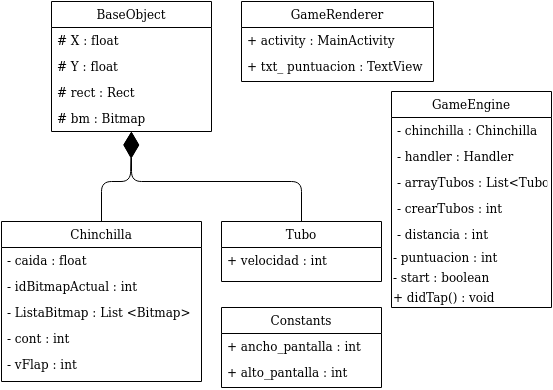

The diagram above was exported from draw.io. Its source (the exported page's mxGraphModel, read from the mxfile embedded in the PNG):
<mxGraphModel dx="1422" dy="801" grid="1" gridSize="10" guides="1" tooltips="1" connect="1" arrows="1" fold="1" page="1" pageScale="1" pageWidth="827" pageHeight="1169" math="0" shadow="0">
  <root>
    <mxCell id="WIyWlLk6GJQsqaUBKTNV-0" />
    <mxCell id="WIyWlLk6GJQsqaUBKTNV-1" parent="WIyWlLk6GJQsqaUBKTNV-0" />
    <mxCell id="zkfFHV4jXpPFQw0GAbJ--17" value="BaseObject" style="swimlane;fontStyle=0;align=center;verticalAlign=top;childLayout=stackLayout;horizontal=1;startSize=26;horizontalStack=0;resizeParent=1;resizeLast=0;collapsible=1;marginBottom=0;rounded=0;shadow=0;strokeWidth=1;" parent="WIyWlLk6GJQsqaUBKTNV-1" vertex="1">
      <mxGeometry x="80" y="40" width="160" height="130" as="geometry">
        <mxRectangle x="550" y="140" width="160" height="26" as="alternateBounds" />
      </mxGeometry>
    </mxCell>
    <mxCell id="zkfFHV4jXpPFQw0GAbJ--18" value="# X : float" style="text;align=left;verticalAlign=top;spacingLeft=4;spacingRight=4;overflow=hidden;rotatable=0;points=[[0,0.5],[1,0.5]];portConstraint=eastwest;" parent="zkfFHV4jXpPFQw0GAbJ--17" vertex="1">
      <mxGeometry y="26" width="160" height="26" as="geometry" />
    </mxCell>
    <mxCell id="zkfFHV4jXpPFQw0GAbJ--19" value="# Y : float" style="text;align=left;verticalAlign=top;spacingLeft=4;spacingRight=4;overflow=hidden;rotatable=0;points=[[0,0.5],[1,0.5]];portConstraint=eastwest;rounded=0;shadow=0;html=0;" parent="zkfFHV4jXpPFQw0GAbJ--17" vertex="1">
      <mxGeometry y="52" width="160" height="26" as="geometry" />
    </mxCell>
    <mxCell id="zkfFHV4jXpPFQw0GAbJ--20" value="# rect : Rect" style="text;align=left;verticalAlign=top;spacingLeft=4;spacingRight=4;overflow=hidden;rotatable=0;points=[[0,0.5],[1,0.5]];portConstraint=eastwest;rounded=0;shadow=0;html=0;" parent="zkfFHV4jXpPFQw0GAbJ--17" vertex="1">
      <mxGeometry y="78" width="160" height="26" as="geometry" />
    </mxCell>
    <mxCell id="zkfFHV4jXpPFQw0GAbJ--21" value="# bm : Bitmap" style="text;align=left;verticalAlign=top;spacingLeft=4;spacingRight=4;overflow=hidden;rotatable=0;points=[[0,0.5],[1,0.5]];portConstraint=eastwest;rounded=0;shadow=0;html=0;" parent="zkfFHV4jXpPFQw0GAbJ--17" vertex="1">
      <mxGeometry y="104" width="160" height="26" as="geometry" />
    </mxCell>
    <mxCell id="PNBoHOhcllvIK_3a39qK-0" value="Chinchilla" style="swimlane;fontStyle=0;align=center;verticalAlign=top;childLayout=stackLayout;horizontal=1;startSize=26;horizontalStack=0;resizeParent=1;resizeLast=0;collapsible=1;marginBottom=0;rounded=0;shadow=0;strokeWidth=1;" vertex="1" parent="WIyWlLk6GJQsqaUBKTNV-1">
      <mxGeometry x="30" y="260" width="200" height="160" as="geometry">
        <mxRectangle x="550" y="140" width="160" height="26" as="alternateBounds" />
      </mxGeometry>
    </mxCell>
    <mxCell id="PNBoHOhcllvIK_3a39qK-1" value="- caida : float" style="text;align=left;verticalAlign=top;spacingLeft=4;spacingRight=4;overflow=hidden;rotatable=0;points=[[0,0.5],[1,0.5]];portConstraint=eastwest;" vertex="1" parent="PNBoHOhcllvIK_3a39qK-0">
      <mxGeometry y="26" width="200" height="26" as="geometry" />
    </mxCell>
    <mxCell id="PNBoHOhcllvIK_3a39qK-2" value="- idBitmapActual : int" style="text;align=left;verticalAlign=top;spacingLeft=4;spacingRight=4;overflow=hidden;rotatable=0;points=[[0,0.5],[1,0.5]];portConstraint=eastwest;rounded=0;shadow=0;html=0;" vertex="1" parent="PNBoHOhcllvIK_3a39qK-0">
      <mxGeometry y="52" width="200" height="26" as="geometry" />
    </mxCell>
    <mxCell id="PNBoHOhcllvIK_3a39qK-3" value="- ListaBitmap : List &lt;Bitmap&gt;" style="text;align=left;verticalAlign=top;spacingLeft=4;spacingRight=4;overflow=hidden;rotatable=0;points=[[0,0.5],[1,0.5]];portConstraint=eastwest;rounded=0;shadow=0;html=0;" vertex="1" parent="PNBoHOhcllvIK_3a39qK-0">
      <mxGeometry y="78" width="200" height="26" as="geometry" />
    </mxCell>
    <mxCell id="PNBoHOhcllvIK_3a39qK-4" value="- cont : int" style="text;align=left;verticalAlign=top;spacingLeft=4;spacingRight=4;overflow=hidden;rotatable=0;points=[[0,0.5],[1,0.5]];portConstraint=eastwest;rounded=0;shadow=0;html=0;" vertex="1" parent="PNBoHOhcllvIK_3a39qK-0">
      <mxGeometry y="104" width="200" height="26" as="geometry" />
    </mxCell>
    <mxCell id="PNBoHOhcllvIK_3a39qK-5" value="- vFlap : int" style="text;align=left;verticalAlign=top;spacingLeft=4;spacingRight=4;overflow=hidden;rotatable=0;points=[[0,0.5],[1,0.5]];portConstraint=eastwest;rounded=0;shadow=0;html=0;" vertex="1" parent="PNBoHOhcllvIK_3a39qK-0">
      <mxGeometry y="130" width="200" height="26" as="geometry" />
    </mxCell>
    <mxCell id="PNBoHOhcllvIK_3a39qK-6" value="" style="endArrow=diamondThin;endFill=1;endSize=24;html=1;exitX=0.5;exitY=0;exitDx=0;exitDy=0;" edge="1" parent="WIyWlLk6GJQsqaUBKTNV-1" source="PNBoHOhcllvIK_3a39qK-0" target="zkfFHV4jXpPFQw0GAbJ--21">
      <mxGeometry width="160" relative="1" as="geometry">
        <mxPoint x="330" y="410" as="sourcePoint" />
        <mxPoint x="490" y="410" as="targetPoint" />
        <Array as="points">
          <mxPoint x="130" y="220" />
          <mxPoint x="159" y="220" />
        </Array>
      </mxGeometry>
    </mxCell>
    <mxCell id="PNBoHOhcllvIK_3a39qK-7" value="Tubo" style="swimlane;fontStyle=0;align=center;verticalAlign=top;childLayout=stackLayout;horizontal=1;startSize=26;horizontalStack=0;resizeParent=1;resizeLast=0;collapsible=1;marginBottom=0;rounded=0;shadow=0;strokeWidth=1;" vertex="1" parent="WIyWlLk6GJQsqaUBKTNV-1">
      <mxGeometry x="250" y="260" width="160" height="60" as="geometry">
        <mxRectangle x="550" y="140" width="160" height="26" as="alternateBounds" />
      </mxGeometry>
    </mxCell>
    <mxCell id="PNBoHOhcllvIK_3a39qK-8" value="+ velocidad : int" style="text;align=left;verticalAlign=top;spacingLeft=4;spacingRight=4;overflow=hidden;rotatable=0;points=[[0,0.5],[1,0.5]];portConstraint=eastwest;" vertex="1" parent="PNBoHOhcllvIK_3a39qK-7">
      <mxGeometry y="26" width="160" height="26" as="geometry" />
    </mxCell>
    <mxCell id="PNBoHOhcllvIK_3a39qK-13" value="Constants" style="swimlane;fontStyle=0;align=center;verticalAlign=top;childLayout=stackLayout;horizontal=1;startSize=26;horizontalStack=0;resizeParent=1;resizeLast=0;collapsible=1;marginBottom=0;rounded=0;shadow=0;strokeWidth=1;" vertex="1" parent="WIyWlLk6GJQsqaUBKTNV-1">
      <mxGeometry x="250" y="346" width="160" height="80" as="geometry">
        <mxRectangle x="550" y="140" width="160" height="26" as="alternateBounds" />
      </mxGeometry>
    </mxCell>
    <mxCell id="PNBoHOhcllvIK_3a39qK-14" value="+ ancho_pantalla : int" style="text;align=left;verticalAlign=top;spacingLeft=4;spacingRight=4;overflow=hidden;rotatable=0;points=[[0,0.5],[1,0.5]];portConstraint=eastwest;" vertex="1" parent="PNBoHOhcllvIK_3a39qK-13">
      <mxGeometry y="26" width="160" height="26" as="geometry" />
    </mxCell>
    <mxCell id="PNBoHOhcllvIK_3a39qK-15" value="+ alto_pantalla : int" style="text;align=left;verticalAlign=top;spacingLeft=4;spacingRight=4;overflow=hidden;rotatable=0;points=[[0,0.5],[1,0.5]];portConstraint=eastwest;rounded=0;shadow=0;html=0;" vertex="1" parent="PNBoHOhcllvIK_3a39qK-13">
      <mxGeometry y="52" width="160" height="26" as="geometry" />
    </mxCell>
    <mxCell id="PNBoHOhcllvIK_3a39qK-20" value="" style="endArrow=diamondThin;endFill=1;endSize=24;html=1;entryX=0.5;entryY=1;entryDx=0;entryDy=0;exitX=0.5;exitY=0;exitDx=0;exitDy=0;" edge="1" parent="WIyWlLk6GJQsqaUBKTNV-1" source="PNBoHOhcllvIK_3a39qK-7" target="zkfFHV4jXpPFQw0GAbJ--17">
      <mxGeometry width="160" relative="1" as="geometry">
        <mxPoint x="330" y="170" as="sourcePoint" />
        <mxPoint x="490" y="170" as="targetPoint" />
        <Array as="points">
          <mxPoint x="330" y="220" />
          <mxPoint x="160" y="220" />
        </Array>
      </mxGeometry>
    </mxCell>
    <mxCell id="PNBoHOhcllvIK_3a39qK-21" value="GameRenderer" style="swimlane;fontStyle=0;align=center;verticalAlign=top;childLayout=stackLayout;horizontal=1;startSize=26;horizontalStack=0;resizeParent=1;resizeLast=0;collapsible=1;marginBottom=0;rounded=0;shadow=0;strokeWidth=1;" vertex="1" parent="WIyWlLk6GJQsqaUBKTNV-1">
      <mxGeometry x="270" y="40" width="192" height="80" as="geometry">
        <mxRectangle x="550" y="140" width="160" height="26" as="alternateBounds" />
      </mxGeometry>
    </mxCell>
    <mxCell id="PNBoHOhcllvIK_3a39qK-22" value="+ activity : MainActivity" style="text;align=left;verticalAlign=top;spacingLeft=4;spacingRight=4;overflow=hidden;rotatable=0;points=[[0,0.5],[1,0.5]];portConstraint=eastwest;" vertex="1" parent="PNBoHOhcllvIK_3a39qK-21">
      <mxGeometry y="26" width="192" height="26" as="geometry" />
    </mxCell>
    <mxCell id="PNBoHOhcllvIK_3a39qK-23" value="+ txt_ puntuacion : TextView" style="text;align=left;verticalAlign=top;spacingLeft=4;spacingRight=4;overflow=hidden;rotatable=0;points=[[0,0.5],[1,0.5]];portConstraint=eastwest;rounded=0;shadow=0;html=0;" vertex="1" parent="PNBoHOhcllvIK_3a39qK-21">
      <mxGeometry y="52" width="192" height="26" as="geometry" />
    </mxCell>
    <mxCell id="PNBoHOhcllvIK_3a39qK-27" value="GameEngine" style="swimlane;fontStyle=0;align=center;verticalAlign=top;childLayout=stackLayout;horizontal=1;startSize=26;horizontalStack=0;resizeParent=1;resizeLast=0;collapsible=1;marginBottom=0;rounded=0;shadow=0;strokeWidth=1;" vertex="1" parent="WIyWlLk6GJQsqaUBKTNV-1">
      <mxGeometry x="420" y="130" width="160" height="216" as="geometry">
        <mxRectangle x="550" y="140" width="160" height="26" as="alternateBounds" />
      </mxGeometry>
    </mxCell>
    <mxCell id="PNBoHOhcllvIK_3a39qK-28" value="- chinchilla : Chinchilla" style="text;align=left;verticalAlign=top;spacingLeft=4;spacingRight=4;overflow=hidden;rotatable=0;points=[[0,0.5],[1,0.5]];portConstraint=eastwest;" vertex="1" parent="PNBoHOhcllvIK_3a39qK-27">
      <mxGeometry y="26" width="160" height="26" as="geometry" />
    </mxCell>
    <mxCell id="PNBoHOhcllvIK_3a39qK-29" value="- handler : Handler" style="text;align=left;verticalAlign=top;spacingLeft=4;spacingRight=4;overflow=hidden;rotatable=0;points=[[0,0.5],[1,0.5]];portConstraint=eastwest;rounded=0;shadow=0;html=0;" vertex="1" parent="PNBoHOhcllvIK_3a39qK-27">
      <mxGeometry y="52" width="160" height="26" as="geometry" />
    </mxCell>
    <mxCell id="PNBoHOhcllvIK_3a39qK-30" value="- arrayTubos : List&lt;Tubos&gt;" style="text;align=left;verticalAlign=top;spacingLeft=4;spacingRight=4;overflow=hidden;rotatable=0;points=[[0,0.5],[1,0.5]];portConstraint=eastwest;rounded=0;shadow=0;html=0;" vertex="1" parent="PNBoHOhcllvIK_3a39qK-27">
      <mxGeometry y="78" width="160" height="26" as="geometry" />
    </mxCell>
    <mxCell id="PNBoHOhcllvIK_3a39qK-31" value="- crearTubos : int" style="text;align=left;verticalAlign=top;spacingLeft=4;spacingRight=4;overflow=hidden;rotatable=0;points=[[0,0.5],[1,0.5]];portConstraint=eastwest;rounded=0;shadow=0;html=0;" vertex="1" parent="PNBoHOhcllvIK_3a39qK-27">
      <mxGeometry y="104" width="160" height="26" as="geometry" />
    </mxCell>
    <mxCell id="PNBoHOhcllvIK_3a39qK-32" value="- distancia : int" style="text;align=left;verticalAlign=top;spacingLeft=4;spacingRight=4;overflow=hidden;rotatable=0;points=[[0,0.5],[1,0.5]];portConstraint=eastwest;rounded=0;shadow=0;html=0;" vertex="1" parent="PNBoHOhcllvIK_3a39qK-27">
      <mxGeometry y="130" width="160" height="26" as="geometry" />
    </mxCell>
    <mxCell id="PNBoHOhcllvIK_3a39qK-33" value="- puntuacion : int" style="text;html=1;strokeColor=none;fillColor=none;align=left;verticalAlign=middle;whiteSpace=wrap;rounded=0;" vertex="1" parent="PNBoHOhcllvIK_3a39qK-27">
      <mxGeometry y="156" width="160" height="20" as="geometry" />
    </mxCell>
    <mxCell id="PNBoHOhcllvIK_3a39qK-34" value="- start : boolean" style="text;html=1;strokeColor=none;fillColor=none;align=left;verticalAlign=middle;whiteSpace=wrap;rounded=0;" vertex="1" parent="PNBoHOhcllvIK_3a39qK-27">
      <mxGeometry y="176" width="160" height="20" as="geometry" />
    </mxCell>
    <mxCell id="PNBoHOhcllvIK_3a39qK-35" value="&lt;div&gt;+ didTap() : void&lt;br&gt;&lt;/div&gt;" style="text;html=1;strokeColor=none;fillColor=none;align=left;verticalAlign=middle;whiteSpace=wrap;rounded=0;" vertex="1" parent="PNBoHOhcllvIK_3a39qK-27">
      <mxGeometry y="196" width="160" height="20" as="geometry" />
    </mxCell>
  </root>
</mxGraphModel>